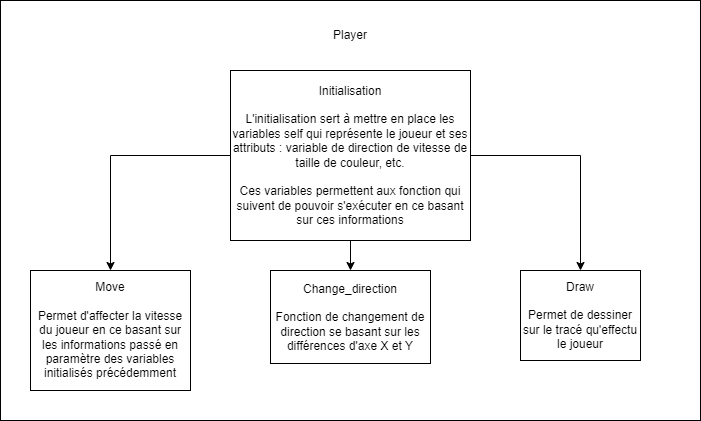

The diagram above was exported from draw.io. Its source (the exported page's mxGraphModel, read from the mxfile embedded in the PNG):
<mxGraphModel dx="782" dy="1217" grid="1" gridSize="10" guides="1" tooltips="1" connect="1" arrows="1" fold="1" page="1" pageScale="1" pageWidth="827" pageHeight="1169" math="0" shadow="0">
  <root>
    <mxCell id="0" />
    <mxCell id="1" parent="0" />
    <mxCell id="f9uNtL-T55j4lfYk072p-54" value="" style="rounded=0;whiteSpace=wrap;html=1;" vertex="1" parent="1">
      <mxGeometry x="20" y="160" width="700" height="420" as="geometry" />
    </mxCell>
    <mxCell id="f9uNtL-T55j4lfYk072p-55" value="Player" style="text;html=1;strokeColor=none;fillColor=none;align=center;verticalAlign=middle;whiteSpace=wrap;rounded=0;" vertex="1" parent="1">
      <mxGeometry x="340" y="180" width="60" height="30" as="geometry" />
    </mxCell>
    <mxCell id="f9uNtL-T55j4lfYk072p-58" value="" style="edgeStyle=orthogonalEdgeStyle;rounded=0;orthogonalLoop=1;jettySize=auto;html=1;" edge="1" parent="1" source="f9uNtL-T55j4lfYk072p-56" target="f9uNtL-T55j4lfYk072p-57">
      <mxGeometry relative="1" as="geometry" />
    </mxCell>
    <mxCell id="f9uNtL-T55j4lfYk072p-60" value="" style="edgeStyle=orthogonalEdgeStyle;rounded=0;orthogonalLoop=1;jettySize=auto;html=1;" edge="1" parent="1" source="f9uNtL-T55j4lfYk072p-56" target="f9uNtL-T55j4lfYk072p-59">
      <mxGeometry relative="1" as="geometry" />
    </mxCell>
    <mxCell id="f9uNtL-T55j4lfYk072p-64" value="" style="edgeStyle=orthogonalEdgeStyle;rounded=0;orthogonalLoop=1;jettySize=auto;html=1;" edge="1" parent="1" source="f9uNtL-T55j4lfYk072p-56" target="f9uNtL-T55j4lfYk072p-63">
      <mxGeometry relative="1" as="geometry" />
    </mxCell>
    <mxCell id="f9uNtL-T55j4lfYk072p-56" value="Initialisation&lt;br&gt;&lt;br&gt;L'initialisation sert à mettre en place les variables self qui représente le joueur et ses attributs : variable de direction de vitesse de taille de couleur, etc.&lt;br&gt;&lt;br&gt;Ces variables permettent aux fonction qui suivent de pouvoir s'exécuter en ce basant sur ces informations" style="rounded=0;whiteSpace=wrap;html=1;" vertex="1" parent="1">
      <mxGeometry x="250" y="230" width="240" height="170" as="geometry" />
    </mxCell>
    <mxCell id="f9uNtL-T55j4lfYk072p-57" value="Move&lt;br&gt;&lt;br&gt;Permet d'affecter la vitesse du joueur en ce basant sur les informations passé en paramètre des variables initialisés précédemment" style="whiteSpace=wrap;html=1;rounded=0;" vertex="1" parent="1">
      <mxGeometry x="50" y="430" width="160" height="120" as="geometry" />
    </mxCell>
    <mxCell id="f9uNtL-T55j4lfYk072p-59" value="Change_direction&lt;br&gt;&lt;br&gt;Fonction de changement de direction se basant sur les différences d'axe X et Y" style="whiteSpace=wrap;html=1;rounded=0;" vertex="1" parent="1">
      <mxGeometry x="290" y="430" width="160" height="93" as="geometry" />
    </mxCell>
    <mxCell id="f9uNtL-T55j4lfYk072p-63" value="Draw&lt;br&gt;&lt;br&gt;Permet de dessiner sur le tracé qu'effectu le joueur" style="whiteSpace=wrap;html=1;rounded=0;" vertex="1" parent="1">
      <mxGeometry x="540" y="430" width="120" height="90" as="geometry" />
    </mxCell>
  </root>
</mxGraphModel>